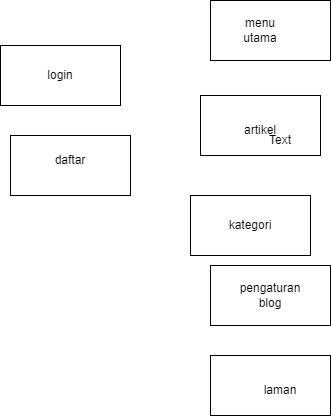

The diagram above was exported from draw.io. Its source (the exported page's mxGraphModel, read from the mxfile embedded in the PNG):
<mxGraphModel dx="596" dy="339" grid="1" gridSize="10" guides="1" tooltips="1" connect="1" arrows="1" fold="1" page="1" pageScale="1" pageWidth="827" pageHeight="1169" math="0" shadow="0">
  <root>
    <mxCell id="0" />
    <mxCell id="1" parent="0" />
    <object label="" id="gRpqajq59j4p8lVOBg9a-1">
      <mxCell style="rounded=0;whiteSpace=wrap;html=1;" parent="1" vertex="1">
        <mxGeometry x="30" y="130" width="120" height="60" as="geometry" />
      </mxCell>
    </object>
    <mxCell id="gRpqajq59j4p8lVOBg9a-2" value="login" style="text;html=1;strokeColor=none;fillColor=none;align=center;verticalAlign=middle;whiteSpace=wrap;rounded=0;" parent="1" vertex="1">
      <mxGeometry x="60" y="145" width="60" height="30" as="geometry" />
    </mxCell>
    <mxCell id="gRpqajq59j4p8lVOBg9a-3" value="" style="rounded=0;whiteSpace=wrap;html=1;" parent="1" vertex="1">
      <mxGeometry x="40" y="220" width="120" height="60" as="geometry" />
    </mxCell>
    <mxCell id="gRpqajq59j4p8lVOBg9a-4" value="daftar" style="text;html=1;strokeColor=none;fillColor=none;align=center;verticalAlign=middle;whiteSpace=wrap;rounded=0;" parent="1" vertex="1">
      <mxGeometry x="70" y="230" width="60" height="30" as="geometry" />
    </mxCell>
    <mxCell id="gRpqajq59j4p8lVOBg9a-5" value="" style="rounded=0;whiteSpace=wrap;html=1;" parent="1" vertex="1">
      <mxGeometry x="240" y="85" width="120" height="60" as="geometry" />
    </mxCell>
    <mxCell id="gRpqajq59j4p8lVOBg9a-6" value="menu utama" style="text;html=1;strokeColor=none;fillColor=none;align=center;verticalAlign=middle;whiteSpace=wrap;rounded=0;" parent="1" vertex="1">
      <mxGeometry x="260" y="100" width="60" height="30" as="geometry" />
    </mxCell>
    <mxCell id="gRpqajq59j4p8lVOBg9a-7" value="" style="rounded=0;whiteSpace=wrap;html=1;" parent="1" vertex="1">
      <mxGeometry x="230" y="180" width="120" height="60" as="geometry" />
    </mxCell>
    <mxCell id="gRpqajq59j4p8lVOBg9a-8" value="artikel" style="text;html=1;strokeColor=none;fillColor=none;align=center;verticalAlign=middle;whiteSpace=wrap;rounded=0;" parent="1" vertex="1">
      <mxGeometry x="260" y="200" width="60" height="30" as="geometry" />
    </mxCell>
    <mxCell id="gRpqajq59j4p8lVOBg9a-9" value="" style="rounded=0;whiteSpace=wrap;html=1;" parent="1" vertex="1">
      <mxGeometry x="220" y="280" width="120" height="60" as="geometry" />
    </mxCell>
    <mxCell id="gRpqajq59j4p8lVOBg9a-10" value="Text" style="text;html=1;strokeColor=none;fillColor=none;align=center;verticalAlign=middle;whiteSpace=wrap;rounded=0;" parent="1" vertex="1">
      <mxGeometry x="280" y="210" width="60" height="30" as="geometry" />
    </mxCell>
    <mxCell id="gRpqajq59j4p8lVOBg9a-11" value="kategori" style="text;html=1;strokeColor=none;fillColor=none;align=center;verticalAlign=middle;whiteSpace=wrap;rounded=0;" parent="1" vertex="1">
      <mxGeometry x="250" y="295" width="60" height="30" as="geometry" />
    </mxCell>
    <mxCell id="gRpqajq59j4p8lVOBg9a-12" value="" style="rounded=0;whiteSpace=wrap;html=1;" parent="1" vertex="1">
      <mxGeometry x="240" y="350" width="120" height="60" as="geometry" />
    </mxCell>
    <mxCell id="gRpqajq59j4p8lVOBg9a-13" value="pengaturan blog" style="text;html=1;strokeColor=none;fillColor=none;align=center;verticalAlign=middle;whiteSpace=wrap;rounded=0;" parent="1" vertex="1">
      <mxGeometry x="270" y="365" width="60" height="30" as="geometry" />
    </mxCell>
    <mxCell id="gRpqajq59j4p8lVOBg9a-14" value="" style="rounded=0;whiteSpace=wrap;html=1;" parent="1" vertex="1">
      <mxGeometry x="240" y="440" width="120" height="60" as="geometry" />
    </mxCell>
    <mxCell id="gRpqajq59j4p8lVOBg9a-15" value="laman" style="text;html=1;strokeColor=none;fillColor=none;align=center;verticalAlign=middle;whiteSpace=wrap;rounded=0;" parent="1" vertex="1">
      <mxGeometry x="280" y="460" width="60" height="30" as="geometry" />
    </mxCell>
  </root>
</mxGraphModel>